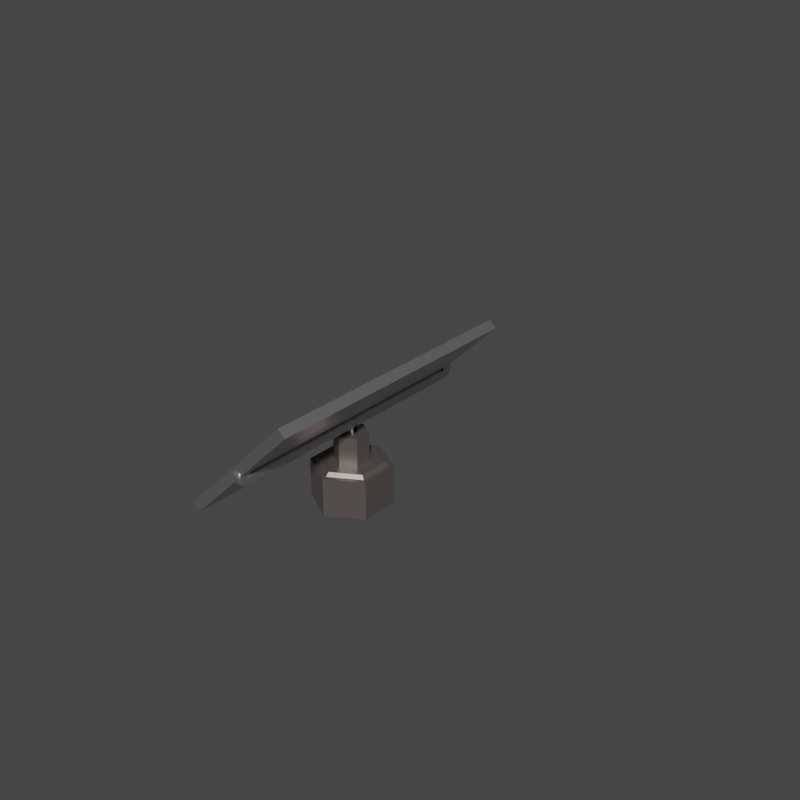 # Source: Solar_Panel.blend  (saved by Blender 2.93.20; exported with 4.5.12 LTS)
import bpy
from mathutils import Matrix  # noqa: F401  (used for matrix-valued properties, if any)

bpy.ops.wm.read_factory_settings(use_empty=True)
scene = bpy.context.scene
scene.name = 'Scene'

# ---- collections
col_solar_panel = bpy.data.collections.new('Solar Panel'); scene.collection.children.link(col_solar_panel)

# ---- materials (node trees are filled in below, after node groups)
mat_metal = bpy.data.materials.new('Metal')
mat_metal.use_transparent_shadow = False
mat_base = bpy.data.materials.new('Base')
mat_base.use_transparent_shadow = False
mat_solar_panel = bpy.data.materials.new('Solar Panel')
mat_solar_panel.use_transparent_shadow = False

# ---- material node trees
mat_metal.use_nodes = True; mat_metal.node_tree.nodes.clear()
_N = mat_metal.node_tree.nodes; _L = mat_metal.node_tree.links
n0 = _N.new('ShaderNodeBsdfPrincipled'); n0.name = 'Principled BSDF'; n0.location = (10, 300)
n0.distribution = 'GGX'
n0.subsurface_method = 'BURLEY'
n0.inputs[0].default_value = (0.6982, 0.6982, 0.6982, 1.0)
n0.inputs[1].default_value = 1.0
n0.inputs[2].default_value = 0.4655
n0.inputs[3].default_value = 1.45
n0.inputs[27].default_value = (0.0, 0.0, 0.0, 1.0)
n0.inputs[28].default_value = 1.0
n1 = _N.new('ShaderNodeOutputMaterial'); n1.name = 'Material Output'; n1.location = (300, 300)
_L.new(n0.outputs[0], n1.inputs[0])
n1.is_active_output = True
mat_base.use_nodes = True; mat_base.node_tree.nodes.clear()
_N = mat_base.node_tree.nodes; _L = mat_base.node_tree.links
n0 = _N.new('ShaderNodeBsdfPrincipled'); n0.name = 'Principled BSDF'; n0.location = (10, 300)
n0.distribution = 'GGX'
n0.subsurface_method = 'BURLEY'
n0.inputs[0].default_value = (0.3032, 0.2658, 0.2501, 1.0)
n0.inputs[1].default_value = 0.8128
n0.inputs[2].default_value = 0.4039
n0.inputs[3].default_value = 1.45
n0.inputs[27].default_value = (0.0, 0.0, 0.0, 1.0)
n0.inputs[28].default_value = 1.0
n1 = _N.new('ShaderNodeOutputMaterial'); n1.name = 'Material Output'; n1.location = (300, 300)
_L.new(n0.outputs[0], n1.inputs[0])
n1.is_active_output = True
mat_solar_panel.use_nodes = True; mat_solar_panel.node_tree.nodes.clear()
_N = mat_solar_panel.node_tree.nodes; _L = mat_solar_panel.node_tree.links
n0 = _N.new('ShaderNodeBsdfPrincipled'); n0.name = 'Principled BSDF'; n0.location = (10, 300)
n0.distribution = 'GGX'
n0.subsurface_method = 'BURLEY'
n0.inputs[0].default_value = (0.0, 0.1901, 1.0, 1.0)
n0.inputs[1].default_value = 0.8325
n0.inputs[2].default_value = 0.2192
n0.inputs[3].default_value = 1.45
n0.inputs[27].default_value = (0.0, 0.0, 0.0, 1.0)
n0.inputs[28].default_value = 1.0
n1 = _N.new('ShaderNodeOutputMaterial'); n1.name = 'Material Output'; n1.location = (300, 300)
_L.new(n0.outputs[0], n1.inputs[0])
n1.is_active_output = True

# ---- world
world_world = bpy.data.worlds.new('World'); scene.world = world_world
world_world.use_nodes = True; world_world.node_tree.nodes.clear()
_N = world_world.node_tree.nodes; _L = world_world.node_tree.links
n0 = _N.new('ShaderNodeOutputWorld'); n0.name = 'World Output'; n0.location = (300, 300)
n1 = _N.new('ShaderNodeBackground'); n1.name = 'Background'; n1.location = (10, 300)
n1.inputs[0].default_value = (0.05088, 0.05088, 0.05088, 1.0)
_L.new(n1.outputs[0], n0.inputs[0])
n0.is_active_output = True
world_world.color = (0.05088, 0.05088, 0.05088)
world_world.use_sun_shadow = False
world_world.sun_shadow_jitter_overblur = 0.0

# ---- meshes
me_cylinder_007 = bpy.data.meshes.new('Cylinder.007')
me_cylinder_007.from_pydata([(0.0, 0.25, -0.125), (0.0, 0.25, 0.125), (0.2165, 0.125, -0.125), (0.2165, 0.125, 0.125), (0.2165, -0.125, -0.125), (0.2165, -0.125, 0.125), (-2.186e-08, -0.25, -0.125), (-2.186e-08, -0.25, 0.125), (-0.2165, -0.125, -0.125), (-0.2165, -0.125, 0.125), (-0.2165, 0.125, -0.125), (-0.2165, 0.125, 0.125), (0.1897, 0.1095, 0.125), (-6.142e-10, 0.2191, 0.125), (0.1897, -0.1095, 0.125), (-1.977e-08, -0.2191, 0.125), (-0.1897, -0.1095, 0.125), (-0.1897, 0.1095, 0.125), (0.171, 0.09874, 0.1476), (-1.685e-09, 0.1975, 0.1476), (0.171, -0.09874, 0.1476), (-1.895e-08, -0.1975, 0.1476), (-0.171, -0.09874, 0.1476), (-0.171, 0.09874, 0.1476), (0.09229, 0.05328, 0.1476), (-3.494e-09, 0.1066, 0.1476), (0.09229, -0.05328, 0.1476), (-1.281e-08, -0.1066, 0.1476), (-0.09229, -0.05328, 0.1476), (-0.09229, 0.05328, 0.1476), (0.09229, 0.05328, 0.3345), (-3.494e-09, 0.1066, 0.3345), (0.09229, -0.05328, 0.3345), (-1.281e-08, -0.1066, 0.3345), (-0.09229, -0.05328, 0.3345), (-0.09229, 0.05328, 0.3345)], [], [(0, 1, 3, 2), (2, 3, 5, 4), (4, 5, 7, 6), (6, 7, 9, 8), (3, 1, 13, 12), (8, 9, 11, 10), (10, 11, 1, 0), (0, 2, 4, 6, 8, 10), (13, 17, 23, 19), (7, 5, 14, 15), (1, 11, 17, 13), (9, 7, 15, 16), (5, 3, 12, 14), (11, 9, 16, 17), (23, 22, 28, 29), (16, 15, 21, 22), (14, 12, 18, 20), (17, 16, 22, 23), (15, 14, 20, 21), (12, 13, 19, 18), (28, 27, 33, 34), (21, 20, 26, 27), (18, 19, 25, 24), (19, 23, 29, 25), (22, 21, 27, 28), (20, 18, 24, 26), (30, 31, 35, 34, 33, 32), (26, 24, 30, 32), (29, 28, 34, 35), (27, 26, 32, 33), (24, 25, 31, 30), (25, 29, 35, 31)])
_uv = me_cylinder_007.uv_layers.new(name='UVMap')
_uv.uv.foreach_set('vector', [1.0, 0.5, 1.0, 1.0, 0.8333, 1.0, 0.8333, 0.5, 0.8333, 0.5, 0.8333, 1.0, 0.6667, 1.0, 0.6667, 0.5, 0.6667, 0.5, 0.6667, 1.0, 0.5, 1.0, 0.5, 0.5, 0.5, 0.5, 0.5, 1.0, 0.3333, 1.0, 0.3333, 0.5, 0.8333, 1.0, 1.0, 1.0, 1.0, 1.0, 0.8333, 1.0, 0.3333, 0.5, 0.3333, 1.0, 0.1667, 1.0, 0.1667, 0.5, 0.1667, 0.5, 0.1667, 1.0, -8.941e-08, 1.0, -8.941e-08, 0.5, 0.75, 0.49, 0.9578, 0.37, 0.9578, 0.13, 0.75, 0.01, 0.5422, 0.13, 0.5422, 0.37, -8.941e-08, 1.0, 0.1667, 1.0, 0.1667, 1.0, -8.941e-08, 1.0, 0.5, 1.0, 0.6667, 1.0, 0.6667, 1.0, 0.5, 1.0, -8.941e-08, 1.0, 0.1667, 1.0, 0.1667, 1.0, -8.941e-08, 1.0, 0.3333, 1.0, 0.5, 1.0, 0.5, 1.0, 0.3333, 1.0, 0.6667, 1.0, 0.8333, 1.0, 0.8333, 1.0, 0.6667, 1.0, 0.1667, 1.0, 0.3333, 1.0, 0.3333, 1.0, 0.1667, 1.0, 0.1667, 1.0, 0.3333, 1.0, 0.3333, 1.0, 0.1667, 1.0, 0.3333, 1.0, 0.5, 1.0, 0.5, 1.0, 0.3333, 1.0, 0.6667, 1.0, 0.8333, 1.0, 0.8333, 1.0, 0.6667, 1.0, 0.1667, 1.0, 0.3333, 1.0, 0.3333, 1.0, 0.1667, 1.0, 0.5, 1.0, 0.6667, 1.0, 0.6667, 1.0, 0.5, 1.0, 0.8333, 1.0, 1.0, 1.0, 1.0, 1.0, 0.8333, 1.0, 0.3333, 1.0, 0.5, 1.0, 0.5, 1.0, 0.3333, 1.0, 0.5, 1.0, 0.6667, 1.0, 0.6667, 1.0, 0.5, 1.0, 0.8333, 1.0, 1.0, 1.0, 1.0, 1.0, 0.8333, 1.0, -8.941e-08, 1.0, 0.1667, 1.0, 0.1667, 1.0, -8.941e-08, 1.0, 0.3333, 1.0, 0.5, 1.0, 0.5, 1.0, 0.3333, 1.0, 0.6667, 1.0, 0.8333, 1.0, 0.8333, 1.0, 0.6667, 1.0, 0.4578, 0.37, 0.25, 0.49, 0.04215, 0.37, 0.04215, 0.13, 0.25, 0.01, 0.4578, 0.13, 0.6667, 1.0, 0.8333, 1.0, 0.8333, 1.0, 0.6667, 1.0, 0.1667, 1.0, 0.3333, 1.0, 0.3333, 1.0, 0.1667, 1.0, 0.5, 1.0, 0.6667, 1.0, 0.6667, 1.0, 0.5, 1.0, 0.8333, 1.0, 1.0, 1.0, 1.0, 1.0, 0.8333, 1.0, -8.941e-08, 1.0, 0.1667, 1.0, 0.1667, 1.0, -8.941e-08, 1.0])
me_cylinder_007.materials.append(mat_base)
me_cylinder_007.use_remesh_fix_poles = True
me_cylinder_007.use_remesh_preserve_attributes = False
me_cylinder_007.update()
me_cube = bpy.data.meshes.new('Cube')
me_cube.from_pydata([(-0.025, 0.02584, -0.025), (-0.025, 0.02584, 0.0367), (0.025, 0.02584, -0.025), (0.025, 0.02584, 0.0367), (-0.02441, 0.02524, 0.0367), (0.02441, 0.02524, 0.0367), (-0.02441, 0.02524, 0.02404), (0.02441, 0.02524, 0.02404), (-0.025, 0.0008391, -0.025), (-0.025, 0.0008391, 0.0367), (0.025, 0.0008391, -0.025), (0.025, 0.0008391, 0.0367), (-0.02441, 0.0008391, 0.0367), (0.02441, 0.0008391, 0.0367), (-0.02441, 0.0008391, 0.02404), (0.02441, 0.0008391, 0.02404), (-0.02441, 0.0008391, 0.03321), (0.02441, 0.0008391, 0.03321), (-0.025, 0.0003978, -0.025), (-0.025, 0.0003978, 0.0367), (0.025, 0.0003978, -0.025), (0.025, 0.0003978, 0.0367), (-0.02441, 0.0003978, 0.0367), (0.02441, 0.0003978, 0.0367), (-0.02441, 0.0003978, 0.02404), (0.02441, 0.0003978, 0.02404), (-0.02441, 0.0003978, 0.03321), (0.02441, 0.0003978, 0.03321), (0.0, 0.02584, -0.025), (0.0, 0.02584, 0.0367), (0.0, 0.02524, 0.0367), (0.0, 0.02524, 0.03328), (0.0, 0.0008391, 0.03321), (0.0, 0.0008391, -0.025), (0.0, 0.0003978, -0.025), (0.0, 0.0003978, 0.03321), (-0.0125, 0.02584, -0.025), (-0.0125, 0.0008391, -0.025), (-0.0125, 0.0003978, -0.025), (-0.0125, 0.02584, 0.0367), (-0.0122, 0.02524, 0.0367), (-0.0122, 0.02524, 0.02404), (-0.0122, 0.0008391, 0.02404), (-0.0122, 0.0008391, 0.03321), (-0.0122, 0.0003978, 0.03321), (-0.00625, 0.02584, 0.0367), (-0.006101, 0.02524, 0.0367), (-0.006101, 0.02524, 0.02404), (-0.006101, 0.0008391, 0.02404), (-0.006101, 0.0008391, 0.03321), (-0.006101, 0.0003978, 0.03321), (-0.00625, 0.02584, -0.025), (-0.00625, 0.0008391, -0.025), (-0.00625, 0.0003978, -0.025), (-0.003125, 0.02584, 0.0367), (-0.003051, 0.02524, 0.0367), (-0.003051, 0.02524, 0.02404), (-0.003051, 0.0008391, 0.02404), (-0.003051, 0.0008391, 0.03321), (-0.003051, 0.0003978, 0.03321), (-0.003125, 0.02584, -0.025), (-0.003125, 0.0008391, -0.025), (-0.003125, 0.0003978, -0.025), (-0.001563, 0.02584, 0.0367), (-0.001525, 0.02524, 0.0367), (-0.0007625, 0.02524, 0.02404), (-0.0007625, 0.0008391, 0.02404), (-0.001525, 0.0008391, 0.03321), (-0.001525, 0.0003978, 0.03321), (-0.001563, 0.02584, -0.025), (-0.001563, 0.0008391, -0.025), (-0.001563, 0.0003978, -0.025), (-0.0007813, 0.02584, 0.0367), (-0.0007627, 0.02524, 0.0367), (-0.0007627, 0.02524, 0.03328), (-0.0007627, 0.0008391, 0.03328), (-0.0007627, 0.0003978, 0.03321), (-0.0007813, 0.02584, -0.025), (-0.0007813, 0.0008391, -0.025), (-0.0007813, 0.0003978, -0.025), (0.0125, 0.02584, 0.0367), (0.0122, 0.02524, 0.0367), (0.0122, 0.02524, 0.02404), (0.0122, 0.0008391, 0.02404), (0.0122, 0.0008391, 0.03321), (0.0122, 0.0003978, 0.03321), (0.0125, 0.02584, -0.025), (0.0125, 0.0008391, -0.025), (0.0125, 0.0003978, -0.025), (0.00625, 0.02584, -0.025), (0.00625, 0.0008391, -0.025), (0.00625, 0.0003978, -0.025), (0.00625, 0.02584, 0.0367), (0.006101, 0.02524, 0.0367), (0.006101, 0.02524, 0.02404), (0.006101, 0.0008391, 0.02404), (0.006101, 0.0008391, 0.03321), (0.006101, 0.0003978, 0.03321), (0.003125, 0.02584, -0.025), (0.003125, 0.0008391, -0.025), (0.003125, 0.0003978, -0.025), (0.003125, 0.02584, 0.0367), (0.003051, 0.02524, 0.0367), (0.003051, 0.02524, 0.02404), (0.003051, 0.0008391, 0.02404), (0.003051, 0.0008391, 0.03321), (0.003051, 0.0003978, 0.03321), (0.001563, 0.02584, -0.025), (0.001563, 0.0008391, -0.025), (0.001563, 0.0003978, -0.025), (0.001563, 0.02584, 0.0367), (0.001525, 0.02524, 0.0367), (0.0007976, 0.02524, 0.02404), (0.0007976, 0.0008391, 0.02404), (0.001525, 0.0008391, 0.03321), (0.001525, 0.0003978, 0.03321), (0.0007813, 0.02584, -0.025), (0.0007813, 0.0008391, -0.025), (0.0007813, 0.0003978, -0.025), (0.0007813, 0.02584, 0.0367), (0.0007627, 0.02524, 0.0367), (0.0007627, 0.02524, 0.03328), (0.0007627, 0.0008391, 0.03321), (0.0007627, 0.0003978, 0.03321)], [], [(8, 9, 1, 0), (86, 80, 3, 2), (11, 3, 5, 13), (39, 1, 4, 40), (40, 4, 6, 41), (13, 5, 7, 15), (41, 6, 14, 42), (1, 9, 12, 4), (4, 12, 14, 6), (86, 2, 10, 87), (2, 3, 11, 10), (42, 14, 16, 43), (10, 11, 21, 20), (11, 13, 23, 21), (12, 9, 19, 22), (13, 15, 25, 23), (9, 8, 18, 19), (87, 10, 20, 88), (14, 12, 22, 24), (43, 16, 26, 44), (122, 32, 35, 123), (78, 33, 34, 79), (77, 28, 33, 78), (121, 31, 32, 122), (120, 30, 31, 121), (119, 29, 30, 120), (77, 72, 29, 28), (0, 1, 39, 36), (0, 36, 37, 8), (8, 37, 38, 18), (49, 43, 44, 50), (48, 42, 43, 49), (47, 41, 42, 48), (46, 40, 41, 47), (45, 39, 40, 46), (54, 45, 46, 55), (55, 46, 47, 56), (56, 47, 48, 57), (57, 48, 49, 58), (58, 49, 50, 59), (36, 39, 45, 51), (36, 51, 52, 37), (37, 52, 53, 38), (67, 58, 59, 68), (66, 57, 58, 67), (65, 56, 57, 66), (64, 55, 56, 65), (63, 54, 55, 64), (51, 45, 54, 60), (51, 60, 61, 52), (52, 61, 62, 53), (72, 63, 64, 73), (73, 64, 65, 74), (74, 65, 66, 75), (75, 66, 67), (75, 67, 68, 76), (60, 54, 63, 69), (60, 69, 70, 61), (61, 70, 71, 62), (32, 75, 76, 35), (31, 74, 75, 32), (30, 73, 74, 31), (29, 72, 73, 30), (69, 63, 72, 77), (69, 77, 78, 70), (70, 78, 79, 71), (3, 80, 81, 5), (5, 81, 82, 7), (7, 82, 83, 15), (15, 83, 84, 17), (17, 84, 85, 27), (90, 87, 88, 91), (89, 86, 87, 90), (89, 92, 80, 86), (98, 101, 92, 89), (98, 89, 90, 99), (99, 90, 91, 100), (80, 92, 93, 81), (81, 93, 94, 82), (82, 94, 95, 83), (83, 95, 96, 84), (84, 96, 97, 85), (108, 99, 100, 109), (107, 98, 99, 108), (107, 110, 101, 98), (92, 101, 102, 93), (93, 102, 103, 94), (94, 103, 104, 95), (95, 104, 105, 96), (96, 105, 106, 97), (116, 119, 110, 107), (116, 107, 108, 117), (117, 108, 109, 118), (101, 110, 111, 102), (102, 111, 112, 103), (103, 112, 113, 104), (104, 113, 114, 105), (105, 114, 115, 106), (33, 117, 118, 34), (28, 116, 117, 33), (28, 29, 119, 116), (110, 119, 120, 111), (111, 120, 121, 112), (112, 121, 122, 113), (113, 122, 114), (114, 122, 123, 115)])
me_cube.polygons.foreach_set('material_index', [0, 0, 0, 0, 0, 0, 1, 0, 0, 0, 0, 0, 0, 0, 0, 0, 0, 0, 0, 0, 0, 0, 0, 0, 0, 0, 0, 0, 0, 0, 0, 0, 1, 0, 0, 0, 0, 1, 0, 0, 0, 0, 0, 0, 0, 1, 0, 0, 0, 0, 0, 0, 0, 0, 0, 0, 0, 0, 0, 0, 0, 0, 0, 0, 0, 0, 0, 0, 1, 0, 0, 0, 0, 0, 0, 0, 0, 0, 0, 1, 0, 0, 0, 0, 0, 0, 0, 1, 0, 0, 0, 0, 0, 0, 0, 1, 0, 0, 0, 0, 0, 0, 0, 0, 0, 0])
_uv = me_cube.uv_layers.new(name='UVMap')
_uv.uv.foreach_set('vector', [0.375, 0.125, 0.625, 0.125, 0.625, 0.25, 0.375, 0.25, 0.375, 0.4375, 0.625, 0.4375, 0.625, 0.5, 0.375, 0.5, 0.625, 0.625, 0.625, 0.5, 0.625, 0.5, 0.625, 0.625, 0.625, 0.3125, 0.625, 0.25, 0.625, 0.25, 0.625, 0.3125, 0.625, 0.3125, 0.625, 0.25, 0.625, 0.25, 0.625, 0.3125, 0.625, 0.625, 0.625, 0.5, 0.625, 0.5, 0.625, 0.625, 0.8125, 0.5, 0.875, 0.5, 0.875, 0.625, 0.8125, 0.625, 0.625, 0.25, 0.625, 0.125, 0.625, 0.125, 0.625, 0.25, 0.625, 0.25, 0.625, 0.125, 0.625, 0.125, 0.625, 0.25, 0.3125, 0.5, 0.375, 0.5, 0.375, 0.625, 0.3125, 0.625, 0.375, 0.5, 0.625, 0.5, 0.625, 0.625, 0.375, 0.625, 0.8125, 0.625, 0.875, 0.625, 0.875, 0.625, 0.8125, 0.625, 0.375, 0.625, 0.625, 0.625, 0.625, 0.625, 0.375, 0.625, 0.625, 0.625, 0.625, 0.625, 0.625, 0.625, 0.625, 0.625, 0.625, 0.125, 0.625, 0.125, 0.625, 0.125, 0.625, 0.125, 0.625, 0.625, 0.625, 0.625, 0.625, 0.625, 0.625, 0.625, 0.625, 0.125, 0.375, 0.125, 0.375, 0.125, 0.625, 0.125, 0.3125, 0.625, 0.375, 0.625, 0.375, 0.625, 0.3125, 0.625, 0.625, 0.125, 0.625, 0.125, 0.625, 0.125, 0.625, 0.125, 0.8125, 0.625, 0.875, 0.625, 0.875, 0.625, 0.8125, 0.625, 0.7461, 0.625, 0.75, 0.625, 0.75, 0.625, 0.7461, 0.625, 0.2461, 0.625, 0.25, 0.625, 0.25, 0.625, 0.2461, 0.625, 0.2461, 0.5, 0.25, 0.5, 0.25, 0.625, 0.2461, 0.625, 0.7461, 0.5, 0.75, 0.5, 0.75, 0.625, 0.7461, 0.625, 0.625, 0.3789, 0.625, 0.375, 0.625, 0.375, 0.625, 0.3789, 0.625, 0.3789, 0.625, 0.375, 0.625, 0.375, 0.625, 0.3789, 0.375, 0.3711, 0.625, 0.3711, 0.625, 0.375, 0.375, 0.375, 0.375, 0.25, 0.625, 0.25, 0.625, 0.3125, 0.375, 0.3125, 0.125, 0.5, 0.1875, 0.5, 0.1875, 0.625, 0.125, 0.625, 0.125, 0.625, 0.1875, 0.625, 0.1875, 0.625, 0.125, 0.625, 0.7812, 0.625, 0.8125, 0.625, 0.8125, 0.625, 0.7812, 0.625, 0.7812, 0.625, 0.8125, 0.625, 0.8125, 0.625, 0.7812, 0.625, 0.7812, 0.5, 0.8125, 0.5, 0.8125, 0.625, 0.7812, 0.625, 0.625, 0.3438, 0.625, 0.3125, 0.625, 0.3125, 0.625, 0.3438, 0.625, 0.3438, 0.625, 0.3125, 0.625, 0.3125, 0.625, 0.3438, 0.625, 0.3594, 0.625, 0.3438, 0.625, 0.3438, 0.625, 0.3594, 0.625, 0.3594, 0.625, 0.3438, 0.625, 0.3438, 0.625, 0.3594, 0.7656, 0.5, 0.7812, 0.5, 0.7812, 0.625, 0.7656, 0.625, 0.7656, 0.625, 0.7812, 0.625, 0.7812, 0.625, 0.7656, 0.625, 0.7656, 0.625, 0.7812, 0.625, 0.7812, 0.625, 0.7656, 0.625, 0.375, 0.3125, 0.625, 0.3125, 0.625, 0.3438, 0.375, 0.3438, 0.1875, 0.5, 0.2188, 0.5, 0.2188, 0.625, 0.1875, 0.625, 0.1875, 0.625, 0.2188, 0.625, 0.2188, 0.625, 0.1875, 0.625, 0.7578, 0.625, 0.7656, 0.625, 0.7656, 0.625, 0.7578, 0.625, 0.7578, 0.625, 0.7656, 0.625, 0.7656, 0.625, 0.7578, 0.625, 0.7578, 0.5, 0.7656, 0.5, 0.7656, 0.625, 0.7578, 0.625, 0.625, 0.3672, 0.625, 0.3594, 0.625, 0.3594, 0.625, 0.3672, 0.625, 0.3672, 0.625, 0.3594, 0.625, 0.3594, 0.625, 0.3672, 0.375, 0.3438, 0.625, 0.3438, 0.625, 0.3594, 0.375, 0.3594, 0.2188, 0.5, 0.2344, 0.5, 0.2344, 0.625, 0.2188, 0.625, 0.2188, 0.625, 0.2344, 0.625, 0.2344, 0.625, 0.2188, 0.625, 0.625, 0.3711, 0.625, 0.3672, 0.625, 0.3672, 0.625, 0.3711, 0.625, 0.3711, 0.625, 0.3672, 0.625, 0.3672, 0.625, 0.3711, 0.7539, 0.5, 0.7578, 0.5, 0.7578, 0.625, 0.7539, 0.625, 0.7539, 0.625, 0.7578, 0.625, 0.7578, 0.625, 0.7539, 0.625, 0.7578, 0.625, 0.7578, 0.625, 0.7539, 0.625, 0.375, 0.3594, 0.625, 0.3594, 0.625, 0.3672, 0.375, 0.3672, 0.2344, 0.5, 0.2422, 0.5, 0.2422, 0.625, 0.2344, 0.625, 0.2344, 0.625, 0.2422, 0.625, 0.2422, 0.625, 0.2344, 0.625, 0.75, 0.625, 0.7539, 0.625, 0.7539, 0.625, 0.75, 0.625, 0.75, 0.5, 0.7539, 0.5, 0.7539, 0.625, 0.75, 0.625, 0.625, 0.375, 0.625, 0.3711, 0.625, 0.3711, 0.625, 0.375, 0.625, 0.375, 0.625, 0.3711, 0.625, 0.3711, 0.625, 0.375, 0.375, 0.3672, 0.625, 0.3672, 0.625, 0.3711, 0.375, 0.3711, 0.2422, 0.5, 0.2461, 0.5, 0.2461, 0.625, 0.2422, 0.625, 0.2422, 0.625, 0.2461, 0.625, 0.2461, 0.625, 0.2422, 0.625, 0.625, 0.5, 0.625, 0.4375, 0.625, 0.4375, 0.625, 0.5, 0.625, 0.5, 0.625, 0.4375, 0.625, 0.4375, 0.625, 0.5, 0.625, 0.5, 0.6875, 0.5, 0.6875, 0.625, 0.625, 0.625, 0.625, 0.625, 0.6875, 0.625, 0.6875, 0.625, 0.625, 0.625, 0.625, 0.625, 0.6875, 0.625, 0.6875, 0.625, 0.625, 0.625, 0.2813, 0.625, 0.3125, 0.625, 0.3125, 0.625, 0.2812, 0.625, 0.2812, 0.5, 0.3125, 0.5, 0.3125, 0.625, 0.2813, 0.625, 0.375, 0.4062, 0.625, 0.4062, 0.625, 0.4375, 0.375, 0.4375, 0.375, 0.3906, 0.625, 0.3906, 0.625, 0.4062, 0.375, 0.4062, 0.2656, 0.5, 0.2812, 0.5, 0.2813, 0.625, 0.2656, 0.625, 0.2656, 0.625, 0.2813, 0.625, 0.2812, 0.625, 0.2656, 0.625, 0.625, 0.4375, 0.625, 0.4062, 0.625, 0.4062, 0.625, 0.4375, 0.625, 0.4375, 0.625, 0.4062, 0.625, 0.4062, 0.625, 0.4375, 0.6875, 0.5, 0.7188, 0.5, 0.7188, 0.625, 0.6875, 0.625, 0.6875, 0.625, 0.7188, 0.625, 0.7188, 0.625, 0.6875, 0.625, 0.6875, 0.625, 0.7188, 0.625, 0.7188, 0.625, 0.6875, 0.625, 0.2578, 0.625, 0.2656, 0.625, 0.2656, 0.625, 0.2578, 0.625, 0.2578, 0.5, 0.2656, 0.5, 0.2656, 0.625, 0.2578, 0.625, 0.375, 0.3828, 0.625, 0.3828, 0.625, 0.3906, 0.375, 0.3906, 0.625, 0.4062, 0.625, 0.3906, 0.625, 0.3906, 0.625, 0.4062, 0.625, 0.4062, 0.625, 0.3906, 0.625, 0.3906, 0.625, 0.4062, 0.7188, 0.5, 0.7344, 0.5, 0.7344, 0.625, 0.7188, 0.625, 0.7188, 0.625, 0.7344, 0.625, 0.7344, 0.625, 0.7188, 0.625, 0.7188, 0.625, 0.7344, 0.625, 0.7344, 0.625, 0.7188, 0.625, 0.375, 0.3789, 0.625, 0.3789, 0.625, 0.3828, 0.375, 0.3828, 0.2539, 0.5, 0.2578, 0.5, 0.2578, 0.625, 0.2539, 0.625, 0.2539, 0.625, 0.2578, 0.625, 0.2578, 0.625, 0.2539, 0.625, 0.625, 0.3906, 0.625, 0.3828, 0.625, 0.3828, 0.625, 0.3906, 0.625, 0.3906, 0.625, 0.3828, 0.625, 0.3828, 0.625, 0.3906, 0.7344, 0.5, 0.7422, 0.5, 0.7422, 0.625, 0.7344, 0.625, 0.7344, 0.625, 0.7422, 0.625, 0.7422, 0.625, 0.7344, 0.625, 0.7344, 0.625, 0.7422, 0.625, 0.7422, 0.625, 0.7344, 0.625, 0.25, 0.625, 0.2539, 0.625, 0.2539, 0.625, 0.25, 0.625, 0.25, 0.5, 0.2539, 0.5, 0.2539, 0.625, 0.25, 0.625, 0.375, 0.375, 0.625, 0.375, 0.625, 0.3789, 0.375, 0.3789, 0.625, 0.3828, 0.625, 0.3789, 0.625, 0.3789, 0.625, 0.3828, 0.625, 0.3828, 0.625, 0.3789, 0.625, 0.3789, 0.625, 0.3828, 0.7422, 0.5, 0.7461, 0.5, 0.7461, 0.625, 0.7422, 0.625, 0.7422, 0.625, 0.7461, 0.625, 0.7422, 0.625, 0.7422, 0.625, 0.7461, 0.625, 0.7461, 0.625, 0.7422, 0.625])
me_cube.materials.append(mat_metal)
me_cube.materials.append(mat_solar_panel)
me_cube.use_remesh_fix_poles = True
me_cube.use_remesh_preserve_attributes = False
me_cube.update()

# ---- curves / text
cu_plane_001 = bpy.data.curves.new('Plane.001', 'CURVE')
cu_plane_001.dimensions = '3D'
_sp = cu_plane_001.splines.new('POLY'); _sp.points.add(12)
_sp.points.foreach_set('co', [0.0, 0.0, -0.1607, 0.0, 0.0, 0.0, -0.1178, 0.0, 0.0, 0.003883, -0.1033, 0.0, 0.0, 0.01449, -0.09271, 0.0, 0.0, 0.02898, -0.08883, 0.0, 0.0, 0.8376, -0.08883, 0.0, 0.0, 0.8521, -0.08494, 0.0, 0.0, 0.8627, -0.07434, 0.0, 0.0, 0.8666, -0.05984, 0.0, 0.0, 0.8666, -0.04826, 0.0, 0.0, 0.8656, -0.04194, 0.0, 0.0, 0.8598, -0.03278, 0.0, 0.0, 0.816, -0.03957, 0.0])
_sp.order_v = 0
_sp.resolution_v = 0
_sp.use_endpoint_u = True
cu_plane_001.materials.append(mat_metal)
cu_plane_001.bevel_mode = 'OBJECT'
cu_plane_001.fill_mode = 'FULL'
cu_cube = bpy.data.curves.new('Cube', 'CURVE')
cu_cube.dimensions = '3D'
_sp = cu_cube.splines.new('POLY'); _sp.points.add(19)
_sp.points.foreach_set('co', [-0.05, 0.02928, -0.0007131, 0.0, -0.04842, 0.03721, -0.0007131, 0.0, -0.04393, 0.04393, -0.0007131, 0.0, -0.03721, 0.04842, -0.0007131, 0.0, -0.02928, 0.05, -0.0007131, 0.0, 0.02928, 0.05, -0.0007131, 0.0, 0.03721, 0.04842, -0.0007131, 0.0, 0.04393, 0.04393, -0.0007131, 0.0, 0.04842, 0.03721, -0.0007131, 0.0, 0.05, 0.02928, -0.0007131, 0.0, 0.05, -0.02928, -0.0007131, 0.0, 0.04842, -0.03721, -0.0007131, 0.0, 0.04393, -0.04393, -0.0007131, 0.0, 0.03721, -0.04842, -0.0007131, 0.0, 0.02928, -0.05, -0.0007131, 0.0, -0.02928, -0.05, -0.0007131, 0.0, -0.03721, -0.04842, -0.0007131, 0.0, -0.04393, -0.04393, -0.0007131, 0.0, -0.04842, -0.03721, -0.0007131, 0.0, -0.05, -0.02928, -0.0007131, 0.0])
_sp.order_v = 0
_sp.resolution_v = 0
_sp.use_cyclic_u = True
_sp.use_smooth = False
cu_cube.fill_mode = 'FULL'

# ---- objects
ob_holder = bpy.data.objects.new('Holder', cu_plane_001)
ob_panel = bpy.data.objects.new('Panel', cu_cube)
ob_stand = bpy.data.objects.new('Stand', me_cylinder_007)
ob_cube = bpy.data.objects.new('Cube', me_cube)

# ---- transforms, parenting, visibility, modifiers, constraints
ob_holder.location = (0.0, 0.006672, 0.6058)
_m = ob_holder.modifiers.new('Mirror', 'MIRROR')
_m.use_axis = (False, True, False)
ob_panel.location = (0.0, 1.176, 0.0)
ob_panel.scale = (0.6053, 0.6053, 0.6053)
ob_stand.location = (0.0, 0.0, 0.125)
ob_cube.parent = ob_holder
ob_cube.matrix_parent_inverse = Matrix(((1.0, -0.0, 0.0, -0.0), (-0.0, 1.0, -0.0, -0.006672), (0.0, -0.0, 1.0, -0.6058), (-0.0, 0.0, -0.0, 1.0)))
ob_cube.location = (0.0, 0.0, 0.5736)
ob_cube.rotation_euler = (0.0, -0.7854, 0.0)
ob_cube.scale = (20.0, 33.99, 1.0)
_m = ob_cube.modifiers.new('Mirror', 'MIRROR')
_m.use_axis = (False, True, False)
cu_plane_001.bevel_object = ob_panel

# ---- collection membership
col_solar_panel.objects.link(ob_holder)
col_solar_panel.objects.link(ob_panel)
col_solar_panel.objects.link(ob_stand)
col_solar_panel.objects.link(ob_cube)

# ---- scene / render settings (as saved in the file)
scene.frame_start = 1; scene.frame_end = 250; scene.frame_set(1)
scene.render.engine = 'BLENDER_EEVEE_NEXT'
scene.render.resolution_x = 1080
scene.render.film_transparent = True
scene.cycles.use_denoising = False
scene.cycles.samples = 128
scene.cycles.sampling_pattern = 'TABULATED_SOBOL'
scene.cycles.use_adaptive_sampling = False
scene.cycles.use_light_tree = False
scene.eevee.use_gtao = True
scene.eevee.use_raytracing = True
scene.view_settings.view_transform = 'Filmic'
bpy.context.view_layer.update()

# ---- added for rendering (the .blend has no active camera and no usable light): camera, sun
cam_auto = bpy.data.cameras.new('AutoCamera')
cam_auto.lens = 50.0
cam_auto.sensor_width = 36.0
cam_auto.clip_end = 1000.0
ob_auto_camera = bpy.data.objects.new('AutoCamera', cam_auto)
scene.collection.objects.link(ob_auto_camera)
ob_auto_camera.location = (3.81079, -4.133, 3.53229)
ob_auto_camera.rotation_euler = (1.09748, -7.21219e-08, 0.694738)
scene.camera = ob_auto_camera
light_auto_sun = bpy.data.lights.new('AutoSun', 'SUN')
light_auto_sun.energy = 3.0
light_auto_sun.angle = 0.0523599
ob_auto_sun = bpy.data.objects.new('AutoSun', light_auto_sun)
scene.collection.objects.link(ob_auto_sun)
ob_auto_sun.rotation_euler = (0.872665, 0.174533, 0.523599)
bpy.context.view_layer.update()
